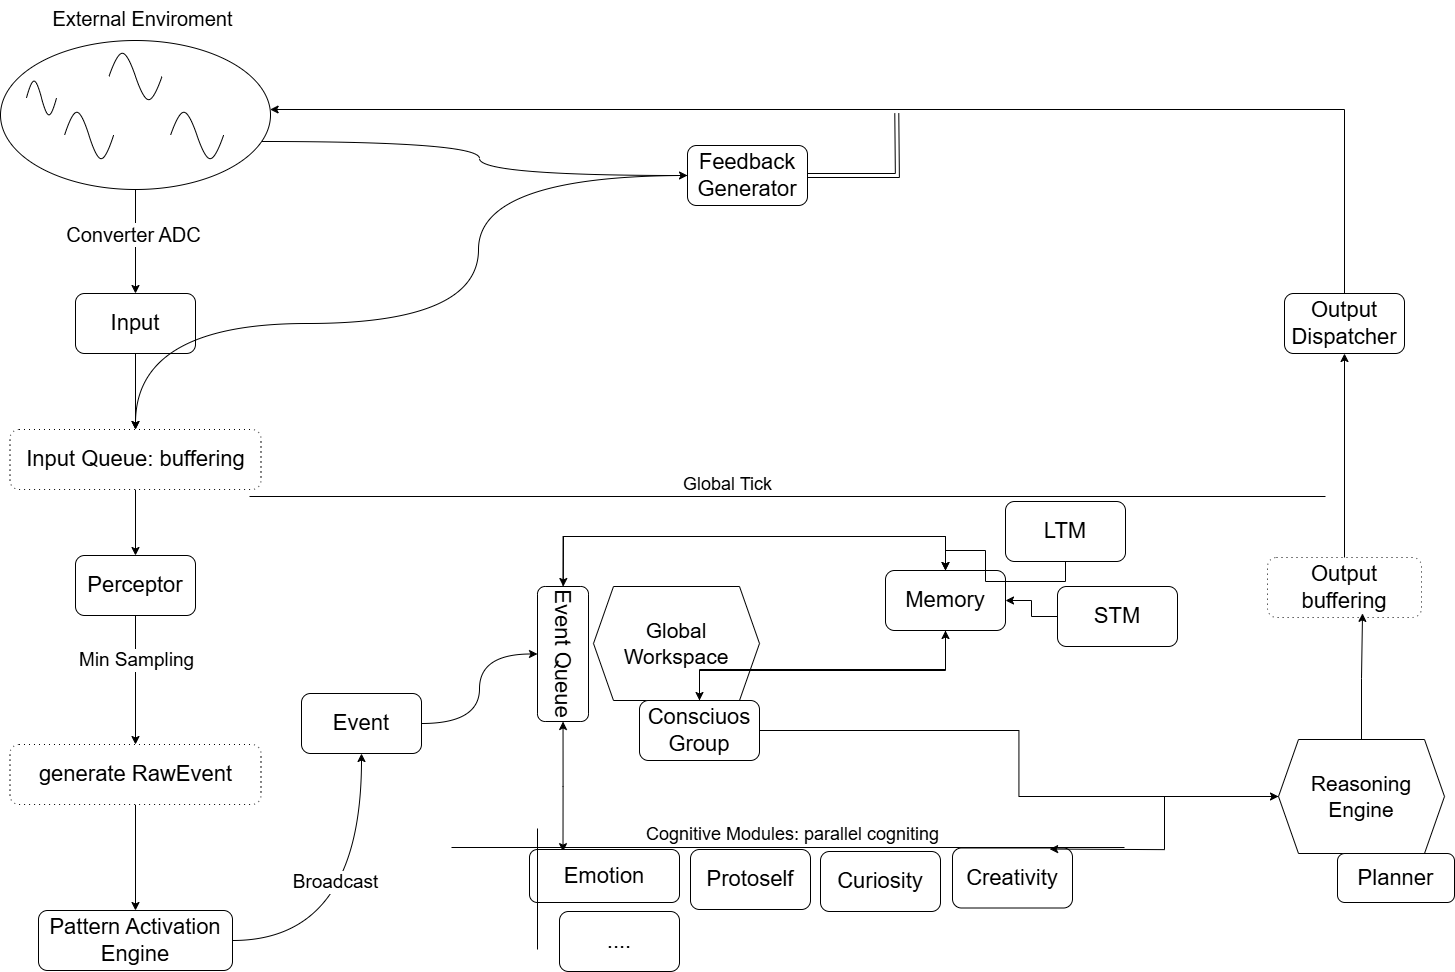

The diagram above was exported from draw.io. Its source (the exported page's mxGraphModel, read from the mxfile embedded in the PNG):
<mxGraphModel dx="3637" dy="2401" grid="0" gridSize="10" guides="1" tooltips="1" connect="1" arrows="1" fold="1" page="0" pageScale="1" pageWidth="827" pageHeight="1169" math="0" shadow="0">
  <root>
    <mxCell id="0" />
    <mxCell id="1" parent="0" />
    <mxCell id="YMPkOi8i1WSIWViPyipM-11" style="edgeStyle=orthogonalEdgeStyle;rounded=0;orthogonalLoop=1;jettySize=auto;html=1;fontSize=16;" parent="1" source="YMPkOi8i1WSIWViPyipM-2" target="YMPkOi8i1WSIWViPyipM-8" edge="1">
      <mxGeometry relative="1" as="geometry" />
    </mxCell>
    <mxCell id="YMPkOi8i1WSIWViPyipM-16" value="&lt;font style=&quot;font-size: 20px;&quot;&gt;Converter ADC&lt;/font&gt;" style="edgeLabel;html=1;align=center;verticalAlign=middle;resizable=0;points=[];" parent="YMPkOi8i1WSIWViPyipM-11" vertex="1" connectable="0">
      <mxGeometry x="-0.1566" y="-3" relative="1" as="geometry">
        <mxPoint as="offset" />
      </mxGeometry>
    </mxCell>
    <mxCell id="YMPkOi8i1WSIWViPyipM-80" style="edgeStyle=orthogonalEdgeStyle;rounded=0;orthogonalLoop=1;jettySize=auto;html=1;curved=1;" parent="1" source="YMPkOi8i1WSIWViPyipM-2" target="YMPkOi8i1WSIWViPyipM-78" edge="1">
      <mxGeometry relative="1" as="geometry">
        <Array as="points">
          <mxPoint x="-990" y="-740" />
          <mxPoint x="-990" y="-706" />
        </Array>
      </mxGeometry>
    </mxCell>
    <mxCell id="YMPkOi8i1WSIWViPyipM-2" value="" style="ellipse;whiteSpace=wrap;html=1;" parent="1" vertex="1">
      <mxGeometry x="-1469" y="-841" width="270" height="149" as="geometry" />
    </mxCell>
    <mxCell id="YMPkOi8i1WSIWViPyipM-3" value="&lt;font style=&quot;font-size: 20px;&quot;&gt;External Enviroment&lt;/font&gt;" style="text;html=1;align=center;verticalAlign=middle;resizable=0;points=[];autosize=1;strokeColor=none;fillColor=none;" parent="1" vertex="1">
      <mxGeometry x="-1426" y="-881" width="198" height="36" as="geometry" />
    </mxCell>
    <mxCell id="YMPkOi8i1WSIWViPyipM-4" value="" style="pointerEvents=1;verticalLabelPosition=bottom;shadow=0;dashed=0;align=center;html=1;verticalAlign=top;shape=mxgraph.electrical.waveforms.sine_wave;" parent="1" vertex="1">
      <mxGeometry x="-1443" y="-806" width="30" height="45" as="geometry" />
    </mxCell>
    <mxCell id="YMPkOi8i1WSIWViPyipM-5" value="" style="pointerEvents=1;verticalLabelPosition=bottom;shadow=0;dashed=0;align=center;html=1;verticalAlign=top;shape=mxgraph.electrical.waveforms.sine_wave;" parent="1" vertex="1">
      <mxGeometry x="-1405" y="-777" width="49" height="62" as="geometry" />
    </mxCell>
    <mxCell id="YMPkOi8i1WSIWViPyipM-6" value="" style="pointerEvents=1;verticalLabelPosition=bottom;shadow=0;dashed=0;align=center;html=1;verticalAlign=top;shape=mxgraph.electrical.waveforms.sine_wave;" parent="1" vertex="1">
      <mxGeometry x="-1360.5" y="-836" width="53" height="62" as="geometry" />
    </mxCell>
    <mxCell id="YMPkOi8i1WSIWViPyipM-7" value="" style="pointerEvents=1;verticalLabelPosition=bottom;shadow=0;dashed=0;align=center;html=1;verticalAlign=top;shape=mxgraph.electrical.waveforms.sine_wave;" parent="1" vertex="1">
      <mxGeometry x="-1299" y="-777" width="53" height="62" as="geometry" />
    </mxCell>
    <mxCell id="YMPkOi8i1WSIWViPyipM-19" style="edgeStyle=orthogonalEdgeStyle;rounded=0;orthogonalLoop=1;jettySize=auto;html=1;" parent="1" source="YMPkOi8i1WSIWViPyipM-8" target="YMPkOi8i1WSIWViPyipM-18" edge="1">
      <mxGeometry relative="1" as="geometry" />
    </mxCell>
    <mxCell id="YMPkOi8i1WSIWViPyipM-8" value="&lt;font style=&quot;font-size: 22px;&quot;&gt;Input&lt;/font&gt;" style="rounded=1;whiteSpace=wrap;html=1;" parent="1" vertex="1">
      <mxGeometry x="-1394" y="-588" width="120" height="60" as="geometry" />
    </mxCell>
    <mxCell id="YMPkOi8i1WSIWViPyipM-23" style="edgeStyle=orthogonalEdgeStyle;rounded=0;orthogonalLoop=1;jettySize=auto;html=1;" parent="1" source="YMPkOi8i1WSIWViPyipM-18" target="YMPkOi8i1WSIWViPyipM-22" edge="1">
      <mxGeometry relative="1" as="geometry" />
    </mxCell>
    <mxCell id="YMPkOi8i1WSIWViPyipM-18" value="&lt;font style=&quot;font-size: 22px;&quot;&gt;Input Queue: buffering&lt;/font&gt;" style="rounded=1;whiteSpace=wrap;html=1;dashed=1;dashPattern=1 4;" parent="1" vertex="1">
      <mxGeometry x="-1459.5" y="-452" width="251" height="60" as="geometry" />
    </mxCell>
    <mxCell id="YMPkOi8i1WSIWViPyipM-28" style="edgeStyle=orthogonalEdgeStyle;rounded=0;orthogonalLoop=1;jettySize=auto;html=1;" parent="1" source="YMPkOi8i1WSIWViPyipM-22" target="YMPkOi8i1WSIWViPyipM-27" edge="1">
      <mxGeometry relative="1" as="geometry" />
    </mxCell>
    <mxCell id="YMPkOi8i1WSIWViPyipM-29" value="&lt;font style=&quot;font-size: 19px;&quot;&gt;Min Sampling&lt;/font&gt;" style="edgeLabel;html=1;align=center;verticalAlign=middle;resizable=0;points=[];" parent="YMPkOi8i1WSIWViPyipM-28" vertex="1" connectable="0">
      <mxGeometry x="-0.3068" relative="1" as="geometry">
        <mxPoint as="offset" />
      </mxGeometry>
    </mxCell>
    <mxCell id="YMPkOi8i1WSIWViPyipM-22" value="&lt;font style=&quot;font-size: 22px;&quot;&gt;Perceptor&lt;/font&gt;" style="rounded=1;whiteSpace=wrap;html=1;" parent="1" vertex="1">
      <mxGeometry x="-1394" y="-326" width="120" height="60" as="geometry" />
    </mxCell>
    <mxCell id="YMPkOi8i1WSIWViPyipM-24" value="" style="endArrow=none;html=1;rounded=0;" parent="1" edge="1">
      <mxGeometry width="50" height="50" relative="1" as="geometry">
        <mxPoint x="-1220" y="-385" as="sourcePoint" />
        <mxPoint x="-144" y="-385" as="targetPoint" />
      </mxGeometry>
    </mxCell>
    <mxCell id="YMPkOi8i1WSIWViPyipM-26" value="&lt;font style=&quot;font-size: 18px;&quot;&gt;Global Tick&lt;/font&gt;" style="text;html=1;align=center;verticalAlign=middle;resizable=0;points=[];autosize=1;strokeColor=none;fillColor=none;" parent="1" vertex="1">
      <mxGeometry x="-796" y="-414" width="107" height="34" as="geometry" />
    </mxCell>
    <mxCell id="YMPkOi8i1WSIWViPyipM-32" style="edgeStyle=orthogonalEdgeStyle;rounded=0;orthogonalLoop=1;jettySize=auto;html=1;" parent="1" source="YMPkOi8i1WSIWViPyipM-27" target="YMPkOi8i1WSIWViPyipM-31" edge="1">
      <mxGeometry relative="1" as="geometry" />
    </mxCell>
    <mxCell id="YMPkOi8i1WSIWViPyipM-27" value="&lt;span style=&quot;font-size: 22px;&quot;&gt;generate RawEvent&lt;/span&gt;" style="rounded=1;whiteSpace=wrap;html=1;dashed=1;dashPattern=1 4;" parent="1" vertex="1">
      <mxGeometry x="-1459.5" y="-137" width="251" height="60" as="geometry" />
    </mxCell>
    <mxCell id="YMPkOi8i1WSIWViPyipM-40" style="edgeStyle=orthogonalEdgeStyle;rounded=0;orthogonalLoop=1;jettySize=auto;html=1;entryX=0.5;entryY=1;entryDx=0;entryDy=0;curved=1;" parent="1" source="YMPkOi8i1WSIWViPyipM-43" target="YMPkOi8i1WSIWViPyipM-35" edge="1">
      <mxGeometry relative="1" as="geometry" />
    </mxCell>
    <mxCell id="YMPkOi8i1WSIWViPyipM-31" value="&lt;span style=&quot;font-size: 22px;&quot;&gt;Pattern Activation Engine&lt;/span&gt;" style="rounded=1;whiteSpace=wrap;html=1;" parent="1" vertex="1">
      <mxGeometry x="-1431" y="29" width="194" height="60" as="geometry" />
    </mxCell>
    <mxCell id="YMPkOi8i1WSIWViPyipM-33" value="&lt;font style=&quot;font-size: 21px;&quot;&gt;Global Workspace&lt;/font&gt;" style="shape=hexagon;perimeter=hexagonPerimeter2;whiteSpace=wrap;html=1;fixedSize=1;" parent="1" vertex="1">
      <mxGeometry x="-876" y="-295" width="166" height="114" as="geometry" />
    </mxCell>
    <mxCell id="YMPkOi8i1WSIWViPyipM-51" style="edgeStyle=orthogonalEdgeStyle;rounded=0;orthogonalLoop=1;jettySize=auto;html=1;jumpStyle=arc;curved=1;flowAnimation=0;targetPerimeterSpacing=0;startArrow=classic;startFill=1;" parent="1" source="YMPkOi8i1WSIWViPyipM-35" edge="1">
      <mxGeometry relative="1" as="geometry">
        <mxPoint x="-906.5" y="-29.857142857142662" as="targetPoint" />
      </mxGeometry>
    </mxCell>
    <mxCell id="2ak0-OfQtIUQP0hnoLYQ-5" style="edgeStyle=orthogonalEdgeStyle;rounded=0;orthogonalLoop=1;jettySize=auto;html=1;" edge="1" parent="1" source="YMPkOi8i1WSIWViPyipM-35" target="YMPkOi8i1WSIWViPyipM-54">
      <mxGeometry relative="1" as="geometry">
        <Array as="points">
          <mxPoint x="-906" y="-345" />
          <mxPoint x="-524" y="-345" />
        </Array>
      </mxGeometry>
    </mxCell>
    <mxCell id="YMPkOi8i1WSIWViPyipM-35" value="&lt;span style=&quot;font-size: 22px;&quot;&gt;Event Queue&lt;/span&gt;" style="rounded=1;whiteSpace=wrap;html=1;rotation=90;" parent="1" vertex="1">
      <mxGeometry x="-974" y="-253" width="135" height="51" as="geometry" />
    </mxCell>
    <mxCell id="YMPkOi8i1WSIWViPyipM-64" style="edgeStyle=orthogonalEdgeStyle;rounded=0;orthogonalLoop=1;jettySize=auto;html=1;" parent="1" source="YMPkOi8i1WSIWViPyipM-37" target="YMPkOi8i1WSIWViPyipM-61" edge="1">
      <mxGeometry relative="1" as="geometry" />
    </mxCell>
    <mxCell id="2ak0-OfQtIUQP0hnoLYQ-4" style="edgeStyle=orthogonalEdgeStyle;rounded=0;orthogonalLoop=1;jettySize=auto;html=1;" edge="1" parent="1" source="YMPkOi8i1WSIWViPyipM-37" target="YMPkOi8i1WSIWViPyipM-54">
      <mxGeometry relative="1" as="geometry">
        <Array as="points">
          <mxPoint x="-770" y="-212" />
          <mxPoint x="-524" y="-212" />
        </Array>
      </mxGeometry>
    </mxCell>
    <mxCell id="YMPkOi8i1WSIWViPyipM-37" value="&lt;font style=&quot;font-size: 22px;&quot;&gt;Consciuos&lt;/font&gt;&lt;div&gt;&lt;font style=&quot;font-size: 22px;&quot;&gt;Group&lt;/font&gt;&lt;/div&gt;" style="rounded=1;whiteSpace=wrap;html=1;" parent="1" vertex="1">
      <mxGeometry x="-830" y="-181" width="120" height="60" as="geometry" />
    </mxCell>
    <mxCell id="YMPkOi8i1WSIWViPyipM-44" value="" style="edgeStyle=orthogonalEdgeStyle;rounded=0;orthogonalLoop=1;jettySize=auto;html=1;entryX=0.5;entryY=1;entryDx=0;entryDy=0;curved=1;" parent="1" source="YMPkOi8i1WSIWViPyipM-31" target="YMPkOi8i1WSIWViPyipM-43" edge="1">
      <mxGeometry relative="1" as="geometry">
        <mxPoint x="-1237" y="59" as="sourcePoint" />
        <mxPoint x="-932" y="-227" as="targetPoint" />
      </mxGeometry>
    </mxCell>
    <mxCell id="YMPkOi8i1WSIWViPyipM-45" value="&lt;font style=&quot;font-size: 19px;&quot;&gt;Broadcast&lt;/font&gt;" style="edgeLabel;html=1;align=center;verticalAlign=middle;resizable=0;points=[];" parent="YMPkOi8i1WSIWViPyipM-44" vertex="1" connectable="0">
      <mxGeometry x="-0.0437" relative="1" as="geometry">
        <mxPoint x="-27" y="-36" as="offset" />
      </mxGeometry>
    </mxCell>
    <mxCell id="YMPkOi8i1WSIWViPyipM-43" value="&lt;font style=&quot;font-size: 22px;&quot;&gt;Event&lt;/font&gt;" style="rounded=1;whiteSpace=wrap;html=1;" parent="1" vertex="1">
      <mxGeometry x="-1168" y="-188" width="120" height="60" as="geometry" />
    </mxCell>
    <mxCell id="YMPkOi8i1WSIWViPyipM-47" value="" style="endArrow=none;html=1;rounded=0;" parent="1" edge="1">
      <mxGeometry width="50" height="50" relative="1" as="geometry">
        <mxPoint x="-1018" y="-34" as="sourcePoint" />
        <mxPoint x="-345" y="-34" as="targetPoint" />
      </mxGeometry>
    </mxCell>
    <mxCell id="YMPkOi8i1WSIWViPyipM-53" value="&lt;font style=&quot;font-size: 18px;&quot;&gt;Cognitive Modules: parallel cogniting&lt;/font&gt;" style="text;html=1;align=center;verticalAlign=middle;resizable=0;points=[];autosize=1;strokeColor=none;fillColor=none;" parent="1" vertex="1">
      <mxGeometry x="-833" y="-64" width="311" height="34" as="geometry" />
    </mxCell>
    <mxCell id="2ak0-OfQtIUQP0hnoLYQ-7" style="edgeStyle=orthogonalEdgeStyle;rounded=0;orthogonalLoop=1;jettySize=auto;html=1;" edge="1" parent="1" source="YMPkOi8i1WSIWViPyipM-54" target="YMPkOi8i1WSIWViPyipM-37">
      <mxGeometry relative="1" as="geometry">
        <Array as="points">
          <mxPoint x="-524" y="-211" />
          <mxPoint x="-770" y="-211" />
        </Array>
      </mxGeometry>
    </mxCell>
    <mxCell id="2ak0-OfQtIUQP0hnoLYQ-8" style="edgeStyle=orthogonalEdgeStyle;rounded=0;orthogonalLoop=1;jettySize=auto;html=1;" edge="1" parent="1" source="YMPkOi8i1WSIWViPyipM-54" target="YMPkOi8i1WSIWViPyipM-35">
      <mxGeometry relative="1" as="geometry">
        <Array as="points">
          <mxPoint x="-524" y="-345" />
          <mxPoint x="-906" y="-345" />
        </Array>
      </mxGeometry>
    </mxCell>
    <mxCell id="YMPkOi8i1WSIWViPyipM-54" value="&lt;font style=&quot;font-size: 22px;&quot;&gt;Memory&lt;/font&gt;" style="rounded=1;whiteSpace=wrap;html=1;" parent="1" vertex="1">
      <mxGeometry x="-584" y="-311" width="120" height="60" as="geometry" />
    </mxCell>
    <mxCell id="YMPkOi8i1WSIWViPyipM-55" value="&lt;font style=&quot;font-size: 22px;&quot;&gt;Protoself&lt;/font&gt;" style="rounded=1;whiteSpace=wrap;html=1;" parent="1" vertex="1">
      <mxGeometry x="-779" y="-32" width="120" height="60" as="geometry" />
    </mxCell>
    <mxCell id="YMPkOi8i1WSIWViPyipM-56" value="&lt;font style=&quot;font-size: 22px;&quot;&gt;Curiosity&lt;/font&gt;" style="rounded=1;whiteSpace=wrap;html=1;" parent="1" vertex="1">
      <mxGeometry x="-649" y="-30" width="120" height="60" as="geometry" />
    </mxCell>
    <mxCell id="YMPkOi8i1WSIWViPyipM-57" value="&lt;font style=&quot;font-size: 22px;&quot;&gt;Creativity&lt;/font&gt;" style="rounded=1;whiteSpace=wrap;html=1;" parent="1" vertex="1">
      <mxGeometry x="-517" y="-33.5" width="120" height="60" as="geometry" />
    </mxCell>
    <mxCell id="YMPkOi8i1WSIWViPyipM-58" value="&lt;span style=&quot;font-size: 22px;&quot;&gt;Emotion&lt;/span&gt;" style="rounded=1;whiteSpace=wrap;html=1;" parent="1" vertex="1">
      <mxGeometry x="-940" y="-32" width="150" height="53" as="geometry" />
    </mxCell>
    <mxCell id="YMPkOi8i1WSIWViPyipM-59" value="&lt;span style=&quot;font-size: 22px;&quot;&gt;....&lt;/span&gt;" style="rounded=1;whiteSpace=wrap;html=1;" parent="1" vertex="1">
      <mxGeometry x="-910" y="30" width="120" height="60" as="geometry" />
    </mxCell>
    <mxCell id="YMPkOi8i1WSIWViPyipM-65" style="edgeStyle=orthogonalEdgeStyle;rounded=0;orthogonalLoop=1;jettySize=auto;html=1;" parent="1" source="YMPkOi8i1WSIWViPyipM-61" edge="1">
      <mxGeometry relative="1" as="geometry">
        <mxPoint x="-419.85714285714266" y="-32.428571428571104" as="targetPoint" />
      </mxGeometry>
    </mxCell>
    <mxCell id="YMPkOi8i1WSIWViPyipM-61" value="&lt;font style=&quot;font-size: 21px;&quot;&gt;Reasoning&lt;/font&gt;&lt;div&gt;&lt;font style=&quot;font-size: 21px;&quot;&gt;Engine&lt;/font&gt;&lt;/div&gt;" style="shape=hexagon;perimeter=hexagonPerimeter2;whiteSpace=wrap;html=1;fixedSize=1;" parent="1" vertex="1">
      <mxGeometry x="-191" y="-142" width="166" height="114" as="geometry" />
    </mxCell>
    <mxCell id="YMPkOi8i1WSIWViPyipM-66" value="&lt;span style=&quot;font-size: 22px;&quot;&gt;Planner&lt;/span&gt;" style="rounded=1;whiteSpace=wrap;html=1;" parent="1" vertex="1">
      <mxGeometry x="-132" y="-28" width="117" height="49" as="geometry" />
    </mxCell>
    <mxCell id="YMPkOi8i1WSIWViPyipM-76" style="edgeStyle=orthogonalEdgeStyle;rounded=0;orthogonalLoop=1;jettySize=auto;html=1;" parent="1" source="YMPkOi8i1WSIWViPyipM-73" target="YMPkOi8i1WSIWViPyipM-75" edge="1">
      <mxGeometry relative="1" as="geometry" />
    </mxCell>
    <mxCell id="YMPkOi8i1WSIWViPyipM-73" value="&lt;span style=&quot;font-size: 22px;&quot;&gt;Output buffering&lt;/span&gt;" style="rounded=1;whiteSpace=wrap;html=1;dashed=1;dashPattern=1 4;" parent="1" vertex="1">
      <mxGeometry x="-202" y="-324" width="154" height="60" as="geometry" />
    </mxCell>
    <mxCell id="YMPkOi8i1WSIWViPyipM-74" style="edgeStyle=orthogonalEdgeStyle;rounded=0;orthogonalLoop=1;jettySize=auto;html=1;entryX=0.617;entryY=0.931;entryDx=0;entryDy=0;entryPerimeter=0;" parent="1" source="YMPkOi8i1WSIWViPyipM-61" target="YMPkOi8i1WSIWViPyipM-73" edge="1">
      <mxGeometry relative="1" as="geometry" />
    </mxCell>
    <mxCell id="YMPkOi8i1WSIWViPyipM-77" style="edgeStyle=orthogonalEdgeStyle;rounded=0;orthogonalLoop=1;jettySize=auto;html=1;" parent="1" source="YMPkOi8i1WSIWViPyipM-75" target="YMPkOi8i1WSIWViPyipM-2" edge="1">
      <mxGeometry relative="1" as="geometry">
        <Array as="points">
          <mxPoint x="-125" y="-772" />
        </Array>
      </mxGeometry>
    </mxCell>
    <mxCell id="YMPkOi8i1WSIWViPyipM-75" value="&lt;span style=&quot;font-size: 22px;&quot;&gt;Output Dispatcher&lt;/span&gt;" style="rounded=1;whiteSpace=wrap;html=1;" parent="1" vertex="1">
      <mxGeometry x="-185" y="-588" width="120" height="60" as="geometry" />
    </mxCell>
    <mxCell id="YMPkOi8i1WSIWViPyipM-81" style="edgeStyle=orthogonalEdgeStyle;rounded=0;orthogonalLoop=1;jettySize=auto;html=1;jumpStyle=none;curved=0;strokeColor=default;shape=link;" parent="1" source="YMPkOi8i1WSIWViPyipM-78" edge="1">
      <mxGeometry relative="1" as="geometry">
        <mxPoint x="-572.7142857142853" y="-768.1428571428571" as="targetPoint" />
      </mxGeometry>
    </mxCell>
    <mxCell id="YMPkOi8i1WSIWViPyipM-82" style="edgeStyle=orthogonalEdgeStyle;rounded=0;orthogonalLoop=1;jettySize=auto;html=1;curved=1;" parent="1" source="YMPkOi8i1WSIWViPyipM-78" target="YMPkOi8i1WSIWViPyipM-18" edge="1">
      <mxGeometry relative="1" as="geometry">
        <Array as="points">
          <mxPoint x="-991" y="-706" />
          <mxPoint x="-991" y="-558" />
          <mxPoint x="-1334" y="-558" />
        </Array>
      </mxGeometry>
    </mxCell>
    <mxCell id="YMPkOi8i1WSIWViPyipM-78" value="&lt;span style=&quot;font-size: 22px;&quot;&gt;Feedback&lt;/span&gt;&lt;div&gt;&lt;span style=&quot;font-size: 22px;&quot;&gt;Generator&lt;/span&gt;&lt;/div&gt;" style="rounded=1;whiteSpace=wrap;html=1;" parent="1" vertex="1">
      <mxGeometry x="-782" y="-736" width="120" height="60" as="geometry" />
    </mxCell>
    <mxCell id="2ak0-OfQtIUQP0hnoLYQ-2" value="" style="endArrow=none;html=1;rounded=0;" edge="1" parent="1">
      <mxGeometry width="50" height="50" relative="1" as="geometry">
        <mxPoint x="-932" y="-53" as="sourcePoint" />
        <mxPoint x="-932" y="68" as="targetPoint" />
      </mxGeometry>
    </mxCell>
    <mxCell id="2ak0-OfQtIUQP0hnoLYQ-13" value="" style="edgeStyle=orthogonalEdgeStyle;rounded=0;orthogonalLoop=1;jettySize=auto;html=1;" edge="1" parent="1" source="2ak0-OfQtIUQP0hnoLYQ-9" target="YMPkOi8i1WSIWViPyipM-54">
      <mxGeometry relative="1" as="geometry" />
    </mxCell>
    <mxCell id="2ak0-OfQtIUQP0hnoLYQ-9" value="&lt;font style=&quot;font-size: 22px;&quot;&gt;LTM&lt;/font&gt;" style="rounded=1;whiteSpace=wrap;html=1;" vertex="1" parent="1">
      <mxGeometry x="-464" y="-380" width="120" height="60" as="geometry" />
    </mxCell>
    <mxCell id="2ak0-OfQtIUQP0hnoLYQ-12" value="" style="edgeStyle=orthogonalEdgeStyle;rounded=0;orthogonalLoop=1;jettySize=auto;html=1;" edge="1" parent="1" source="2ak0-OfQtIUQP0hnoLYQ-10" target="YMPkOi8i1WSIWViPyipM-54">
      <mxGeometry relative="1" as="geometry" />
    </mxCell>
    <mxCell id="2ak0-OfQtIUQP0hnoLYQ-10" value="&lt;font style=&quot;font-size: 22px;&quot;&gt;STM&lt;/font&gt;" style="rounded=1;whiteSpace=wrap;html=1;" vertex="1" parent="1">
      <mxGeometry x="-412" y="-295" width="120" height="60" as="geometry" />
    </mxCell>
  </root>
</mxGraphModel>